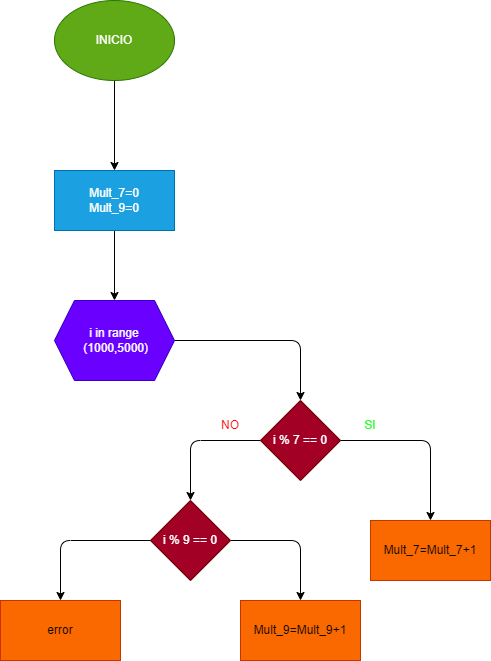

The diagram above was exported from draw.io. Its source (the exported page's mxGraphModel, read from the mxfile embedded in the PNG):
<mxGraphModel dx="1126" dy="792" grid="1" gridSize="10" guides="1" tooltips="1" connect="1" arrows="1" fold="1" page="1" pageScale="1" pageWidth="827" pageHeight="1169" math="0" shadow="0">
  <root>
    <mxCell id="0" />
    <mxCell id="1" parent="0" />
    <mxCell id="4" value="" style="edgeStyle=none;html=1;" edge="1" parent="1" source="2" target="3">
      <mxGeometry relative="1" as="geometry" />
    </mxCell>
    <mxCell id="2" value="INICIO" style="ellipse;whiteSpace=wrap;html=1;fillColor=#60a917;fontColor=#ffffff;strokeColor=#2D7600;" vertex="1" parent="1">
      <mxGeometry x="354" width="120" height="80" as="geometry" />
    </mxCell>
    <mxCell id="6" value="" style="edgeStyle=none;html=1;" edge="1" parent="1" source="3" target="5">
      <mxGeometry relative="1" as="geometry" />
    </mxCell>
    <mxCell id="3" value="Mult_7=0&lt;br&gt;Mult_9=0" style="whiteSpace=wrap;html=1;fillColor=#1ba1e2;fontColor=#ffffff;strokeColor=#006EAF;" vertex="1" parent="1">
      <mxGeometry x="354" y="170" width="120" height="60" as="geometry" />
    </mxCell>
    <mxCell id="8" value="" style="edgeStyle=none;html=1;" edge="1" parent="1" source="5" target="7">
      <mxGeometry relative="1" as="geometry">
        <Array as="points">
          <mxPoint x="600" y="340" />
        </Array>
      </mxGeometry>
    </mxCell>
    <mxCell id="5" value="i in range&lt;br&gt;&amp;nbsp;(1000,5000)" style="shape=hexagon;perimeter=hexagonPerimeter2;whiteSpace=wrap;html=1;fixedSize=1;fillColor=#6a00ff;fontColor=#ffffff;strokeColor=#3700CC;" vertex="1" parent="1">
      <mxGeometry x="354" y="300" width="120" height="80" as="geometry" />
    </mxCell>
    <mxCell id="10" value="" style="edgeStyle=none;html=1;" edge="1" parent="1" source="7" target="9">
      <mxGeometry relative="1" as="geometry">
        <Array as="points">
          <mxPoint x="730" y="440" />
        </Array>
      </mxGeometry>
    </mxCell>
    <mxCell id="12" value="" style="edgeStyle=none;html=1;" edge="1" parent="1" source="7" target="11">
      <mxGeometry relative="1" as="geometry">
        <Array as="points">
          <mxPoint x="490" y="440" />
        </Array>
      </mxGeometry>
    </mxCell>
    <mxCell id="7" value="i % 7 == 0" style="rhombus;whiteSpace=wrap;html=1;fillColor=#a20025;fontColor=#ffffff;strokeColor=#6F0000;" vertex="1" parent="1">
      <mxGeometry x="560" y="400" width="80" height="80" as="geometry" />
    </mxCell>
    <mxCell id="9" value="Mult_7=Mult_7+1" style="whiteSpace=wrap;html=1;fillColor=#fa6800;fontColor=#000000;strokeColor=#C73500;" vertex="1" parent="1">
      <mxGeometry x="670" y="520" width="120" height="60" as="geometry" />
    </mxCell>
    <mxCell id="14" value="" style="edgeStyle=none;html=1;" edge="1" parent="1" source="11" target="13">
      <mxGeometry relative="1" as="geometry">
        <Array as="points">
          <mxPoint x="600" y="540" />
        </Array>
      </mxGeometry>
    </mxCell>
    <mxCell id="16" value="" style="edgeStyle=none;html=1;" edge="1" parent="1" source="11" target="15">
      <mxGeometry relative="1" as="geometry">
        <Array as="points">
          <mxPoint x="360" y="540" />
        </Array>
      </mxGeometry>
    </mxCell>
    <mxCell id="11" value="i % 9 == 0" style="rhombus;whiteSpace=wrap;html=1;fillColor=#a20025;fontColor=#ffffff;strokeColor=#6F0000;" vertex="1" parent="1">
      <mxGeometry x="450" y="500" width="80" height="80" as="geometry" />
    </mxCell>
    <mxCell id="13" value="Mult_9=Mult_9+1" style="whiteSpace=wrap;html=1;fillColor=#fa6800;fontColor=#000000;strokeColor=#C73500;" vertex="1" parent="1">
      <mxGeometry x="540" y="600" width="120" height="60" as="geometry" />
    </mxCell>
    <mxCell id="15" value="error" style="whiteSpace=wrap;html=1;fillColor=#fa6800;fontColor=#000000;strokeColor=#C73500;" vertex="1" parent="1">
      <mxGeometry x="300" y="600" width="120" height="60" as="geometry" />
    </mxCell>
    <mxCell id="17" value="&lt;font color=&quot;#33ff33&quot;&gt;SI&lt;/font&gt;" style="text;html=1;strokeColor=none;fillColor=none;align=center;verticalAlign=middle;whiteSpace=wrap;rounded=0;" vertex="1" parent="1">
      <mxGeometry x="640" y="410" width="60" height="30" as="geometry" />
    </mxCell>
    <mxCell id="18" value="&lt;font color=&quot;#ff0000&quot;&gt;NO&lt;/font&gt;" style="text;html=1;strokeColor=none;fillColor=none;align=center;verticalAlign=middle;whiteSpace=wrap;rounded=0;" vertex="1" parent="1">
      <mxGeometry x="500" y="410" width="60" height="30" as="geometry" />
    </mxCell>
  </root>
</mxGraphModel>